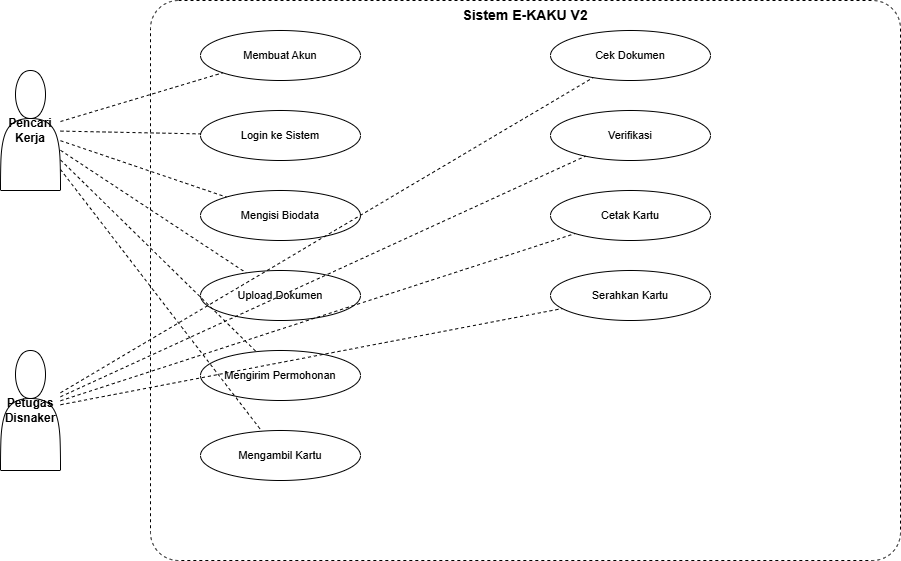

The diagram above was exported from draw.io. Its source (the exported page's mxGraphModel, read from the mxfile embedded in the PNG):
<mxGraphModel dx="694" dy="666" grid="1" gridSize="10" guides="1" tooltips="1" connect="1" arrows="1" fold="1" page="1" pageScale="1" pageWidth="1169" pageHeight="827" math="0" shadow="0">
  <root>
    <mxCell id="0" />
    <mxCell id="1" parent="0" />
    <mxCell id="2" parent="1" style="shape=actor;whiteSpace=wrap;html=1;fillColor=#ffffff;strokeColor=#000000;fontSize=12;fontStyle=1;" value="Pencari Kerja" vertex="1">
      <mxGeometry height="120" width="60" x="30" y="100" as="geometry" />
    </mxCell>
    <mxCell id="3" parent="1" style="shape=actor;whiteSpace=wrap;html=1;fillColor=#ffffff;strokeColor=#000000;fontSize=12;fontStyle=1;" value="Petugas Disnaker" vertex="1">
      <mxGeometry height="120" width="60" x="30" y="380" as="geometry" />
    </mxCell>
    <mxCell id="4" parent="1" style="rounded=1;whiteSpace=wrap;html=1;fillColor=none;strokeColor=#000000;fontSize=14;fontStyle=1;verticalAlign=top;align=center;dashed=1;arcSize=5;" value="Sistem E-KAKU V2" vertex="1">
      <mxGeometry height="560" width="750" x="180" y="30" as="geometry" />
    </mxCell>
    <mxCell id="5" parent="1" style="ellipse;whiteSpace=wrap;html=1;fillColor=#ffffff;strokeColor=#000000;fontSize=11;" value="Membuat Akun" vertex="1">
      <mxGeometry height="50" width="160" x="230" y="60" as="geometry" />
    </mxCell>
    <mxCell id="6" parent="1" style="ellipse;whiteSpace=wrap;html=1;fillColor=#ffffff;strokeColor=#000000;fontSize=11;" value="Login ke Sistem" vertex="1">
      <mxGeometry height="50" width="160" x="230" y="140" as="geometry" />
    </mxCell>
    <mxCell id="7" parent="1" style="ellipse;whiteSpace=wrap;html=1;fillColor=#ffffff;strokeColor=#000000;fontSize=11;" value="Mengisi Biodata" vertex="1">
      <mxGeometry height="50" width="160" x="230" y="220" as="geometry" />
    </mxCell>
    <mxCell id="8" parent="1" style="ellipse;whiteSpace=wrap;html=1;fillColor=#ffffff;strokeColor=#000000;fontSize=11;" value="Upload Dokumen" vertex="1">
      <mxGeometry height="50" width="160" x="230" y="300" as="geometry" />
    </mxCell>
    <mxCell id="9" parent="1" style="ellipse;whiteSpace=wrap;html=1;fillColor=#ffffff;strokeColor=#000000;fontSize=11;" value="Mengirim Permohonan" vertex="1">
      <mxGeometry height="50" width="160" x="230" y="380" as="geometry" />
    </mxCell>
    <mxCell id="10" parent="1" style="ellipse;whiteSpace=wrap;html=1;fillColor=#ffffff;strokeColor=#000000;fontSize=11;" value="Mengambil Kartu" vertex="1">
      <mxGeometry height="50" width="160" x="230" y="460" as="geometry" />
    </mxCell>
    <mxCell id="11" parent="1" style="ellipse;whiteSpace=wrap;html=1;fillColor=#ffffff;strokeColor=#000000;fontSize=11;" value="Cek Dokumen" vertex="1">
      <mxGeometry height="50" width="160" x="580" y="60" as="geometry" />
    </mxCell>
    <mxCell id="12" parent="1" style="ellipse;whiteSpace=wrap;html=1;fillColor=#ffffff;strokeColor=#000000;fontSize=11;" value="Verifikasi" vertex="1">
      <mxGeometry height="50" width="160" x="580" y="140" as="geometry" />
    </mxCell>
    <mxCell id="13" parent="1" style="ellipse;whiteSpace=wrap;html=1;fillColor=#ffffff;strokeColor=#000000;fontSize=11;" value="Cetak Kartu" vertex="1">
      <mxGeometry height="50" width="160" x="580" y="220" as="geometry" />
    </mxCell>
    <mxCell id="14" parent="1" style="ellipse;whiteSpace=wrap;html=1;fillColor=#ffffff;strokeColor=#000000;fontSize=11;" value="Serahkan Kartu" vertex="1">
      <mxGeometry height="50" width="160" x="580" y="300" as="geometry" />
    </mxCell>
    <mxCell id="20" edge="1" parent="1" source="2" style="endArrow=none;dashed=1;html=1;strokeColor=#000000;" target="5">
      <mxGeometry relative="1" as="geometry" />
    </mxCell>
    <mxCell id="21" edge="1" parent="1" source="2" style="endArrow=none;dashed=1;html=1;strokeColor=#000000;" target="6">
      <mxGeometry relative="1" as="geometry" />
    </mxCell>
    <mxCell id="22" edge="1" parent="1" source="2" style="endArrow=none;dashed=1;html=1;strokeColor=#000000;" target="7">
      <mxGeometry relative="1" as="geometry" />
    </mxCell>
    <mxCell id="23" edge="1" parent="1" source="2" style="endArrow=none;dashed=1;html=1;strokeColor=#000000;" target="8">
      <mxGeometry relative="1" as="geometry" />
    </mxCell>
    <mxCell id="24" edge="1" parent="1" source="2" style="endArrow=none;dashed=1;html=1;strokeColor=#000000;" target="9">
      <mxGeometry relative="1" as="geometry" />
    </mxCell>
    <mxCell id="25" edge="1" parent="1" source="2" style="endArrow=none;dashed=1;html=1;strokeColor=#000000;" target="10">
      <mxGeometry relative="1" as="geometry" />
    </mxCell>
    <mxCell id="26" edge="1" parent="1" source="3" style="endArrow=none;dashed=1;html=1;strokeColor=#000000;" target="11">
      <mxGeometry relative="1" as="geometry" />
    </mxCell>
    <mxCell id="27" edge="1" parent="1" source="3" style="endArrow=none;dashed=1;html=1;strokeColor=#000000;" target="12">
      <mxGeometry relative="1" as="geometry" />
    </mxCell>
    <mxCell id="28" edge="1" parent="1" source="3" style="endArrow=none;dashed=1;html=1;strokeColor=#000000;" target="13">
      <mxGeometry relative="1" as="geometry" />
    </mxCell>
    <mxCell id="29" edge="1" parent="1" source="3" style="endArrow=none;dashed=1;html=1;strokeColor=#000000;" target="14">
      <mxGeometry relative="1" as="geometry" />
    </mxCell>
  </root>
</mxGraphModel>